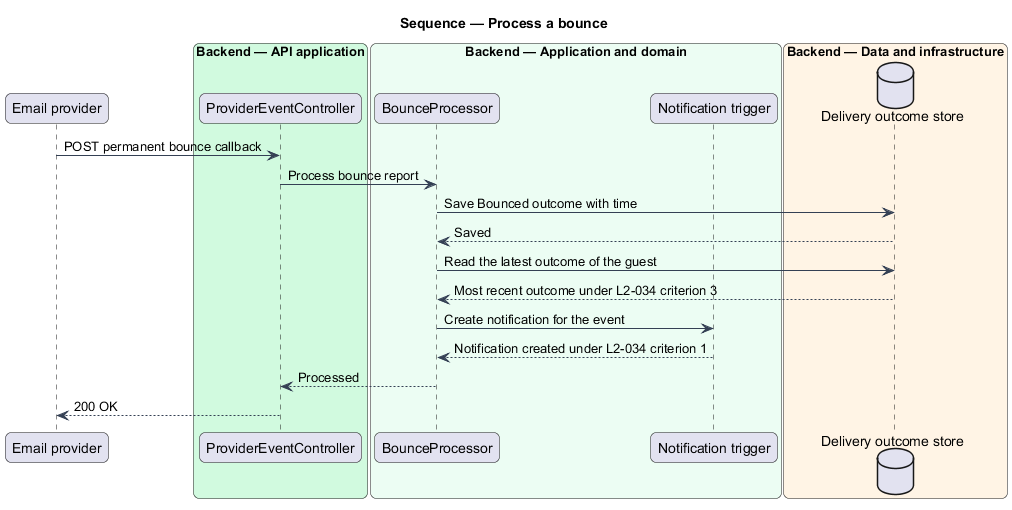

The diagram above was rendered by PlantUML. Its source (embedded in the PNG):
@startuml
title Sequence — Process a bounce
skinparam backgroundColor #FFFFFF
skinparam shadowing false
skinparam roundcorner 12
skinparam defaultFontName Arial
skinparam ArrowColor #344054
skinparam rectangle {
  BorderColor #344054
  FontColor #101828
}
skinparam package {
  BorderColor #667085
  FontColor #101828
  BackgroundColor #F9FAFB
}
participant "Email provider" as provider
box "Backend — API application" #D1FADF
  participant "ProviderEventController" as controller
end box
box "Backend — Application and domain" #ECFDF3
  participant "BounceProcessor" as processor
  participant "Notification trigger" as notify
end box
box "Backend — Data and infrastructure" #FFF4E5
  database "Delivery outcome store" as db
end box

provider -> controller : POST permanent bounce callback
controller -> processor : Process bounce report
processor -> db : Save Bounced outcome with time
db --> processor : Saved
processor -> db : Read the latest outcome of the guest
db --> processor : Most recent outcome under L2-034 criterion 3
processor -> notify : Create notification for the event
notify --> processor : Notification created under L2-034 criterion 1
processor --> controller : Processed
controller --> provider : 200 OK
@enduml